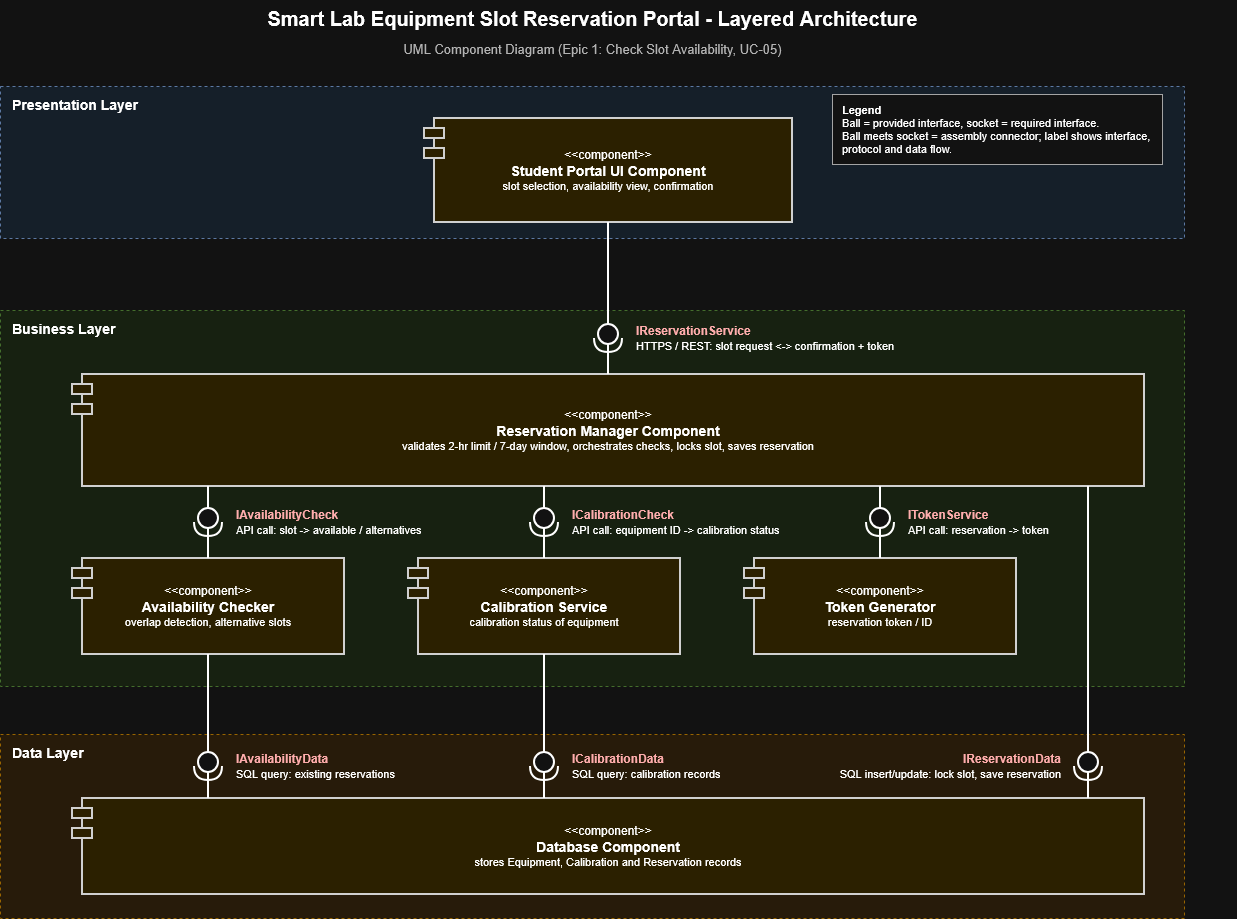

The diagram above was exported from draw.io. Its source (the exported page's mxGraphModel, read from the mxfile embedded in the PNG):
<mxGraphModel dx="1581" dy="934" grid="1" gridSize="10" guides="1" tooltips="1" connect="1" arrows="1" fold="1" page="1" pageScale="1" pageWidth="1400" pageHeight="1000" math="0" shadow="0">
  <root>
    <mxCell id="0" />
    <mxCell id="1" parent="0" />
    <mxCell id="c3" parent="1" style="text;html=1;fontSize=20;fontStyle=1;align=center;" value="Smart Lab Equipment Slot Reservation Portal - Layered Architecture" vertex="1">
      <mxGeometry height="30" width="1080" x="100" y="10" as="geometry" />
    </mxCell>
    <mxCell id="c4" parent="1" style="text;html=1;fontSize=13;align=center;fontColor=#444444;" value="UML Component Diagram (Epic 1: Check Slot Availability, UC-05)" vertex="1">
      <mxGeometry height="24" width="1080" x="100" y="45" as="geometry" />
    </mxCell>
    <mxCell id="c5" parent="1" style="rounded=0;whiteSpace=wrap;html=1;dashed=1;fillColor=#E8F3FF;strokeColor=#6C8EBF;verticalAlign=top;align=left;spacingLeft=10;spacingTop=4;fontStyle=1;fontSize=14;" value="Presentation Layer" vertex="1">
      <mxGeometry height="152" width="1184" x="48" y="96" as="geometry" />
    </mxCell>
    <mxCell id="c6" parent="1" style="rounded=0;whiteSpace=wrap;html=1;dashed=1;fillColor=#EAF6E3;strokeColor=#82B366;verticalAlign=top;align=left;spacingLeft=10;spacingTop=4;fontStyle=1;fontSize=14;" value="Business Layer" vertex="1">
      <mxGeometry height="376" width="1184" x="48" y="320" as="geometry" />
    </mxCell>
    <mxCell id="c7" parent="1" style="rounded=0;whiteSpace=wrap;html=1;dashed=1;fillColor=#FFF1DD;strokeColor=#D79B00;verticalAlign=top;align=left;spacingLeft=10;spacingTop=4;fontStyle=1;fontSize=14;" value="Data Layer" vertex="1">
      <mxGeometry height="184" width="1184" x="48" y="744" as="geometry" />
    </mxCell>
    <mxCell id="c8" parent="1" style="shape=module;align=center;verticalAlign=middle;html=1;whiteSpace=wrap;fillColor=#FFF2B3;strokeColor=#222222;strokeWidth=2;jettyWidth=20;jettyHeight=10;" value="&amp;lt;&amp;lt;component&amp;gt;&amp;gt;&lt;br&gt;&lt;b style='font-size:14px'&gt;Student Portal UI Component&lt;/b&gt;&lt;br&gt;&lt;font style='font-size:11px'&gt;slot selection, availability view, confirmation&lt;/font&gt;" vertex="1">
      <mxGeometry height="104" width="368" x="472" y="128" as="geometry" />
    </mxCell>
    <mxCell id="c9" parent="1" style="shape=module;align=center;verticalAlign=middle;html=1;whiteSpace=wrap;fillColor=#FFF2B3;strokeColor=#222222;strokeWidth=2;jettyWidth=20;jettyHeight=10;" value="&amp;lt;&amp;lt;component&amp;gt;&amp;gt;&lt;br&gt;&lt;b style='font-size:14px'&gt;Reservation Manager Component&lt;/b&gt;&lt;br&gt;&lt;font style='font-size:11px'&gt;validates 2-hr limit / 7-day window, orchestrates checks, locks slot, saves reservation&lt;/font&gt;" vertex="1">
      <mxGeometry height="112" width="1072" x="120" y="384" as="geometry" />
    </mxCell>
    <mxCell id="c10" parent="1" style="shape=module;align=center;verticalAlign=middle;html=1;whiteSpace=wrap;fillColor=#FFF2B3;strokeColor=#222222;strokeWidth=2;jettyWidth=20;jettyHeight=10;" value="&amp;lt;&amp;lt;component&amp;gt;&amp;gt;&lt;br&gt;&lt;b style='font-size:14px'&gt;Availability Checker&lt;/b&gt;&lt;br&gt;&lt;font style='font-size:11px'&gt;overlap detection, alternative slots&lt;/font&gt;" vertex="1">
      <mxGeometry height="96" width="272" x="120" y="568" as="geometry" />
    </mxCell>
    <mxCell id="c11" parent="1" style="shape=module;align=center;verticalAlign=middle;html=1;whiteSpace=wrap;fillColor=#FFF2B3;strokeColor=#222222;strokeWidth=2;jettyWidth=20;jettyHeight=10;" value="&amp;lt;&amp;lt;component&amp;gt;&amp;gt;&lt;br&gt;&lt;b style='font-size:14px'&gt;Calibration Service&lt;/b&gt;&lt;br&gt;&lt;font style='font-size:11px'&gt;calibration status of equipment&lt;/font&gt;" vertex="1">
      <mxGeometry height="96" width="272" x="456" y="568" as="geometry" />
    </mxCell>
    <mxCell id="c12" parent="1" style="shape=module;align=center;verticalAlign=middle;html=1;whiteSpace=wrap;fillColor=#FFF2B3;strokeColor=#222222;strokeWidth=2;jettyWidth=20;jettyHeight=10;" value="&amp;lt;&amp;lt;component&amp;gt;&amp;gt;&lt;br&gt;&lt;b style='font-size:14px'&gt;Token Generator&lt;/b&gt;&lt;br&gt;&lt;font style='font-size:11px'&gt;reservation token / ID&lt;/font&gt;" vertex="1">
      <mxGeometry height="96" width="272" x="792" y="568" as="geometry" />
    </mxCell>
    <mxCell id="c13" parent="1" style="shape=module;align=center;verticalAlign=middle;html=1;whiteSpace=wrap;fillColor=#FFF2B3;strokeColor=#222222;strokeWidth=2;jettyWidth=20;jettyHeight=10;" value="&amp;lt;&amp;lt;component&amp;gt;&amp;gt;&lt;br&gt;&lt;b style='font-size:14px'&gt;Database Component&lt;/b&gt;&lt;br&gt;&lt;font style='font-size:11px'&gt;stores Equipment, Calibration and Reservation records&lt;/font&gt;" vertex="1">
      <mxGeometry height="96" width="1072" x="120" y="808" as="geometry" />
    </mxCell>
    <mxCell id="c14" edge="1" parent="1" style="endArrow=none;html=1;strokeWidth=2;">
      <mxGeometry relative="1" as="geometry">
        <mxPoint x="656" y="384" as="sourcePoint" />
        <mxPoint x="656" y="348" as="targetPoint" />
      </mxGeometry>
    </mxCell>
    <mxCell id="c15" edge="1" parent="1" style="endArrow=none;html=1;strokeWidth=2;">
      <mxGeometry relative="1" as="geometry">
        <mxPoint x="656" y="348" as="sourcePoint" />
        <mxPoint x="656" y="232" as="targetPoint" />
      </mxGeometry>
    </mxCell>
    <mxCell id="c16" parent="1" style="shape=providedRequiredInterface;html=1;verticalLabelPosition=bottom;labelBackgroundColor=#ffffff;verticalAlign=top;rotation=90;strokeWidth=2;fillColor=#ffffff;" value="" vertex="1">
      <mxGeometry height="28" width="28" x="642" y="334" as="geometry" />
    </mxCell>
    <mxCell id="c17" parent="1" style="text;html=1;align=left;verticalAlign=middle;fontSize=12;" value="&lt;b style='color:#8A1C1C'&gt;IReservationService&lt;/b&gt;&lt;br&gt;&lt;font style='font-size:11px'&gt;HTTPS / REST: slot request &amp;lt;-&amp;gt; confirmation + token&lt;/font&gt;" vertex="1">
      <mxGeometry height="40" width="330" x="682" y="328" as="geometry" />
    </mxCell>
    <mxCell id="c18" edge="1" parent="1" style="endArrow=none;html=1;strokeWidth=2;">
      <mxGeometry relative="1" as="geometry">
        <mxPoint x="256" y="568" as="sourcePoint" />
        <mxPoint x="256" y="532" as="targetPoint" />
      </mxGeometry>
    </mxCell>
    <mxCell id="c19" edge="1" parent="1" style="endArrow=none;html=1;strokeWidth=2;">
      <mxGeometry relative="1" as="geometry">
        <mxPoint x="256" y="532" as="sourcePoint" />
        <mxPoint x="256" y="496" as="targetPoint" />
      </mxGeometry>
    </mxCell>
    <mxCell id="c20" parent="1" style="shape=providedRequiredInterface;html=1;verticalLabelPosition=bottom;labelBackgroundColor=#ffffff;verticalAlign=top;rotation=90;strokeWidth=2;fillColor=#ffffff;" value="" vertex="1">
      <mxGeometry height="28" width="28" x="242" y="518" as="geometry" />
    </mxCell>
    <mxCell id="c21" parent="1" style="text;html=1;align=left;verticalAlign=middle;fontSize=12;" value="&lt;b style='color:#8A1C1C'&gt;IAvailabilityCheck&lt;/b&gt;&lt;br&gt;&lt;font style='font-size:11px'&gt;API call: slot -&amp;gt; available / alternatives&lt;/font&gt;" vertex="1">
      <mxGeometry height="40" width="330" x="282" y="512" as="geometry" />
    </mxCell>
    <mxCell id="c22" edge="1" parent="1" style="endArrow=none;html=1;strokeWidth=2;">
      <mxGeometry relative="1" as="geometry">
        <mxPoint x="592" y="568" as="sourcePoint" />
        <mxPoint x="592" y="532" as="targetPoint" />
      </mxGeometry>
    </mxCell>
    <mxCell id="c23" edge="1" parent="1" style="endArrow=none;html=1;strokeWidth=2;">
      <mxGeometry relative="1" as="geometry">
        <mxPoint x="592" y="532" as="sourcePoint" />
        <mxPoint x="592" y="496" as="targetPoint" />
      </mxGeometry>
    </mxCell>
    <mxCell id="c24" parent="1" style="shape=providedRequiredInterface;html=1;verticalLabelPosition=bottom;labelBackgroundColor=#ffffff;verticalAlign=top;rotation=90;strokeWidth=2;fillColor=#ffffff;" value="" vertex="1">
      <mxGeometry height="28" width="28" x="578" y="518" as="geometry" />
    </mxCell>
    <mxCell id="c25" parent="1" style="text;html=1;align=left;verticalAlign=middle;fontSize=12;" value="&lt;b style='color:#8A1C1C'&gt;ICalibrationCheck&lt;/b&gt;&lt;br&gt;&lt;font style='font-size:11px'&gt;API call: equipment ID -&amp;gt; calibration status&lt;/font&gt;" vertex="1">
      <mxGeometry height="40" width="330" x="618" y="512" as="geometry" />
    </mxCell>
    <mxCell id="c26" edge="1" parent="1" style="endArrow=none;html=1;strokeWidth=2;">
      <mxGeometry relative="1" as="geometry">
        <mxPoint x="928" y="568" as="sourcePoint" />
        <mxPoint x="928" y="532" as="targetPoint" />
      </mxGeometry>
    </mxCell>
    <mxCell id="c27" edge="1" parent="1" style="endArrow=none;html=1;strokeWidth=2;">
      <mxGeometry relative="1" as="geometry">
        <mxPoint x="928" y="532" as="sourcePoint" />
        <mxPoint x="928" y="496" as="targetPoint" />
      </mxGeometry>
    </mxCell>
    <mxCell id="c28" parent="1" style="shape=providedRequiredInterface;html=1;verticalLabelPosition=bottom;labelBackgroundColor=#ffffff;verticalAlign=top;rotation=90;strokeWidth=2;fillColor=#ffffff;" value="" vertex="1">
      <mxGeometry height="28" width="28" x="914" y="518" as="geometry" />
    </mxCell>
    <mxCell id="c29" parent="1" style="text;html=1;align=left;verticalAlign=middle;fontSize=12;" value="&lt;b style='color:#8A1C1C'&gt;ITokenService&lt;/b&gt;&lt;br&gt;&lt;font style='font-size:11px'&gt;API call: reservation -&amp;gt; token&lt;/font&gt;" vertex="1">
      <mxGeometry height="40" width="330" x="954" y="512" as="geometry" />
    </mxCell>
    <mxCell id="c30" edge="1" parent="1" style="endArrow=none;html=1;strokeWidth=2;">
      <mxGeometry relative="1" as="geometry">
        <mxPoint x="256" y="808" as="sourcePoint" />
        <mxPoint x="256" y="776" as="targetPoint" />
      </mxGeometry>
    </mxCell>
    <mxCell id="c31" edge="1" parent="1" style="endArrow=none;html=1;strokeWidth=2;">
      <mxGeometry relative="1" as="geometry">
        <mxPoint x="256" y="776" as="sourcePoint" />
        <mxPoint x="256" y="664" as="targetPoint" />
      </mxGeometry>
    </mxCell>
    <mxCell id="c32" parent="1" style="shape=providedRequiredInterface;html=1;verticalLabelPosition=bottom;labelBackgroundColor=#ffffff;verticalAlign=top;rotation=90;strokeWidth=2;fillColor=#ffffff;" value="" vertex="1">
      <mxGeometry height="28" width="28" x="242" y="762" as="geometry" />
    </mxCell>
    <mxCell id="c33" parent="1" style="text;html=1;align=left;verticalAlign=middle;fontSize=12;" value="&lt;b style='color:#8A1C1C'&gt;IAvailabilityData&lt;/b&gt;&lt;br&gt;&lt;font style='font-size:11px'&gt;SQL query: existing reservations&lt;/font&gt;" vertex="1">
      <mxGeometry height="40" width="330" x="282" y="756" as="geometry" />
    </mxCell>
    <mxCell id="c34" edge="1" parent="1" style="endArrow=none;html=1;strokeWidth=2;">
      <mxGeometry relative="1" as="geometry">
        <mxPoint x="592" y="808" as="sourcePoint" />
        <mxPoint x="592" y="776" as="targetPoint" />
      </mxGeometry>
    </mxCell>
    <mxCell id="c35" edge="1" parent="1" style="endArrow=none;html=1;strokeWidth=2;">
      <mxGeometry relative="1" as="geometry">
        <mxPoint x="592" y="776" as="sourcePoint" />
        <mxPoint x="592" y="664" as="targetPoint" />
      </mxGeometry>
    </mxCell>
    <mxCell id="c36" parent="1" style="shape=providedRequiredInterface;html=1;verticalLabelPosition=bottom;labelBackgroundColor=#ffffff;verticalAlign=top;rotation=90;strokeWidth=2;fillColor=#ffffff;" value="" vertex="1">
      <mxGeometry height="28" width="28" x="578" y="762" as="geometry" />
    </mxCell>
    <mxCell id="c37" parent="1" style="text;html=1;align=left;verticalAlign=middle;fontSize=12;" value="&lt;b style='color:#8A1C1C'&gt;ICalibrationData&lt;/b&gt;&lt;br&gt;&lt;font style='font-size:11px'&gt;SQL query: calibration records&lt;/font&gt;" vertex="1">
      <mxGeometry height="40" width="330" x="618" y="756" as="geometry" />
    </mxCell>
    <mxCell id="c38" edge="1" parent="1" style="endArrow=none;html=1;strokeWidth=2;">
      <mxGeometry relative="1" as="geometry">
        <mxPoint x="1136" y="808" as="sourcePoint" />
        <mxPoint x="1136" y="776" as="targetPoint" />
      </mxGeometry>
    </mxCell>
    <mxCell id="c39" edge="1" parent="1" style="endArrow=none;html=1;strokeWidth=2;">
      <mxGeometry relative="1" as="geometry">
        <mxPoint x="1136" y="776" as="sourcePoint" />
        <mxPoint x="1136" y="496" as="targetPoint" />
      </mxGeometry>
    </mxCell>
    <mxCell id="c40" parent="1" style="shape=providedRequiredInterface;html=1;verticalLabelPosition=bottom;labelBackgroundColor=#ffffff;verticalAlign=top;rotation=90;strokeWidth=2;fillColor=#ffffff;" value="" vertex="1">
      <mxGeometry height="28" width="28" x="1122" y="762" as="geometry" />
    </mxCell>
    <mxCell id="c41" parent="1" style="text;html=1;align=right;verticalAlign=middle;fontSize=12;" value="&lt;b style='color:#8A1C1C'&gt;IReservationData&lt;/b&gt;&lt;br&gt;&lt;font style='font-size:11px'&gt;SQL insert/update: lock slot, save reservation&lt;/font&gt;" vertex="1">
      <mxGeometry height="40" width="330" x="780" y="756" as="geometry" />
    </mxCell>
    <mxCell id="c42" parent="1" style="rounded=0;whiteSpace=wrap;html=1;align=left;spacingLeft=8;fontSize=11;fillColor=#ffffff;strokeColor=#555555;" value="&lt;b&gt;Legend&lt;/b&gt;&lt;br&gt;Ball = provided interface, socket = required interface.&lt;br&gt;Ball meets socket = assembly connector; label shows interface, protocol and data flow." vertex="1">
      <mxGeometry height="70" width="330" x="880" y="104" as="geometry" />
    </mxCell>
  </root>
</mxGraphModel>